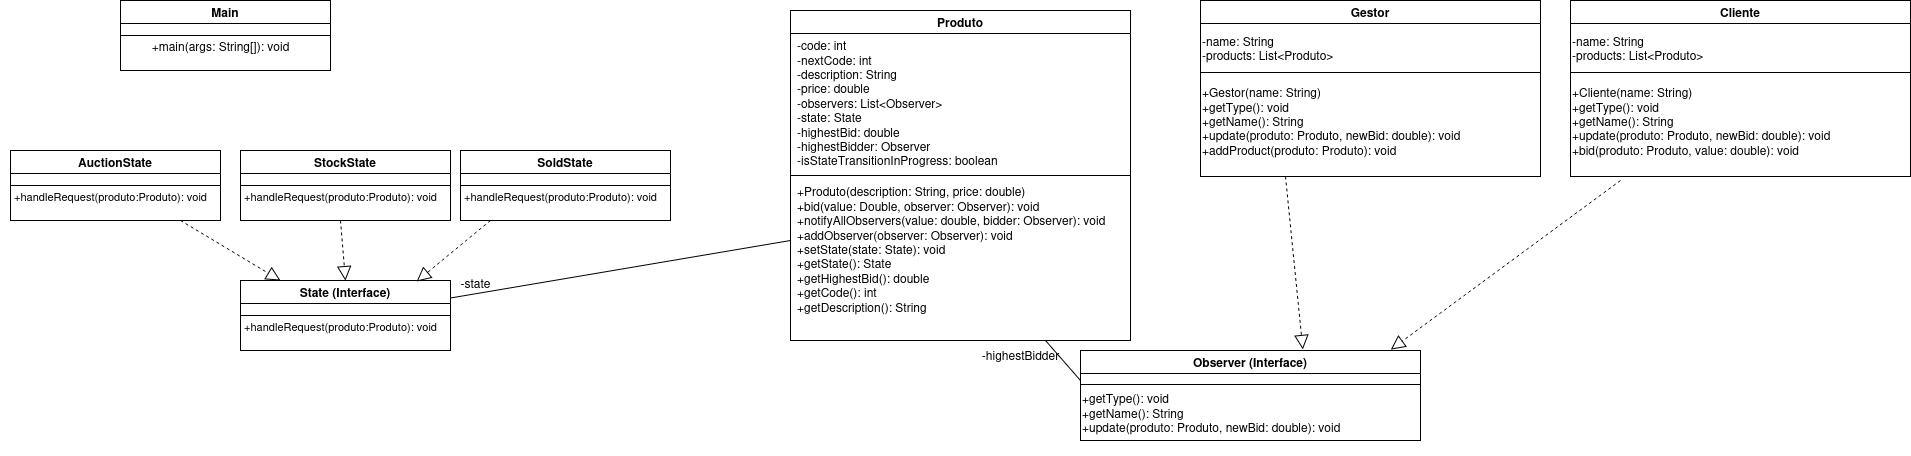

The diagram above was exported from draw.io. Its source (the exported page's mxGraphModel, read from the mxfile embedded in the PNG):
<mxGraphModel dx="5333" dy="489" grid="1" gridSize="10" guides="1" tooltips="1" connect="1" arrows="1" fold="1" page="1" pageScale="1" pageWidth="827" pageHeight="1169" math="0" shadow="0">
  <root>
    <mxCell id="WIyWlLk6GJQsqaUBKTNV-0" />
    <mxCell id="WIyWlLk6GJQsqaUBKTNV-1" parent="WIyWlLk6GJQsqaUBKTNV-0" />
    <mxCell id="Ay8p8A3dcaab7IQTKkA0-5" value="AuctionState" style="swimlane;" parent="WIyWlLk6GJQsqaUBKTNV-1" vertex="1">
      <mxGeometry x="-2450" y="1800" width="210" height="70" as="geometry">
        <mxRectangle x="-1180" y="1540" width="70" height="30" as="alternateBounds" />
      </mxGeometry>
    </mxCell>
    <mxCell id="Ay8p8A3dcaab7IQTKkA0-6" value="" style="line;html=1;strokeWidth=1;align=left;verticalAlign=middle;spacingTop=-1;spacingLeft=3;spacingRight=3;rotatable=0;labelPosition=right;points=[];portConstraint=eastwest;" parent="Ay8p8A3dcaab7IQTKkA0-5" vertex="1">
      <mxGeometry y="31" width="210" height="8" as="geometry" />
    </mxCell>
    <mxCell id="Ay8p8A3dcaab7IQTKkA0-8" value="&lt;div&gt;&lt;font style=&quot;font-size: 11px;&quot;&gt;+handleRequest(produto:Produto): void&lt;/font&gt;&lt;/div&gt;" style="text;html=1;align=center;verticalAlign=middle;resizable=0;points=[];autosize=1;strokeColor=none;fillColor=none;" parent="Ay8p8A3dcaab7IQTKkA0-5" vertex="1">
      <mxGeometry x="-10" y="31" width="220" height="30" as="geometry" />
    </mxCell>
    <mxCell id="qhZe7sGsbU-H1BXR6oEA-0" value="StockState" style="swimlane;" vertex="1" parent="WIyWlLk6GJQsqaUBKTNV-1">
      <mxGeometry x="-2220" y="1800" width="210" height="70" as="geometry">
        <mxRectangle x="-1180" y="1540" width="70" height="30" as="alternateBounds" />
      </mxGeometry>
    </mxCell>
    <mxCell id="qhZe7sGsbU-H1BXR6oEA-1" value="" style="line;html=1;strokeWidth=1;align=left;verticalAlign=middle;spacingTop=-1;spacingLeft=3;spacingRight=3;rotatable=0;labelPosition=right;points=[];portConstraint=eastwest;" vertex="1" parent="qhZe7sGsbU-H1BXR6oEA-0">
      <mxGeometry y="31" width="210" height="8" as="geometry" />
    </mxCell>
    <mxCell id="qhZe7sGsbU-H1BXR6oEA-2" value="&lt;div&gt;&lt;font style=&quot;font-size: 11px;&quot;&gt;+handleRequest(produto:Produto): void&lt;/font&gt;&lt;/div&gt;" style="text;html=1;align=center;verticalAlign=middle;resizable=0;points=[];autosize=1;strokeColor=none;fillColor=none;" vertex="1" parent="qhZe7sGsbU-H1BXR6oEA-0">
      <mxGeometry x="-10" y="31" width="220" height="30" as="geometry" />
    </mxCell>
    <mxCell id="qhZe7sGsbU-H1BXR6oEA-3" value="SoldState" style="swimlane;" vertex="1" parent="WIyWlLk6GJQsqaUBKTNV-1">
      <mxGeometry x="-2000" y="1800" width="210" height="70" as="geometry">
        <mxRectangle x="-1180" y="1540" width="70" height="30" as="alternateBounds" />
      </mxGeometry>
    </mxCell>
    <mxCell id="qhZe7sGsbU-H1BXR6oEA-4" value="" style="line;html=1;strokeWidth=1;align=left;verticalAlign=middle;spacingTop=-1;spacingLeft=3;spacingRight=3;rotatable=0;labelPosition=right;points=[];portConstraint=eastwest;" vertex="1" parent="qhZe7sGsbU-H1BXR6oEA-3">
      <mxGeometry y="31" width="210" height="8" as="geometry" />
    </mxCell>
    <mxCell id="qhZe7sGsbU-H1BXR6oEA-5" value="&lt;div&gt;&lt;font style=&quot;font-size: 11px;&quot;&gt;+handleRequest(produto:Produto): void&lt;/font&gt;&lt;/div&gt;" style="text;html=1;align=center;verticalAlign=middle;resizable=0;points=[];autosize=1;strokeColor=none;fillColor=none;" vertex="1" parent="qhZe7sGsbU-H1BXR6oEA-3">
      <mxGeometry x="-10" y="31" width="220" height="30" as="geometry" />
    </mxCell>
    <mxCell id="qhZe7sGsbU-H1BXR6oEA-6" value="State (Interface)" style="swimlane;" vertex="1" parent="WIyWlLk6GJQsqaUBKTNV-1">
      <mxGeometry x="-2220" y="1930" width="210" height="70" as="geometry">
        <mxRectangle x="-1180" y="1540" width="70" height="30" as="alternateBounds" />
      </mxGeometry>
    </mxCell>
    <mxCell id="qhZe7sGsbU-H1BXR6oEA-7" value="" style="line;html=1;strokeWidth=1;align=left;verticalAlign=middle;spacingTop=-1;spacingLeft=3;spacingRight=3;rotatable=0;labelPosition=right;points=[];portConstraint=eastwest;" vertex="1" parent="qhZe7sGsbU-H1BXR6oEA-6">
      <mxGeometry y="31" width="210" height="8" as="geometry" />
    </mxCell>
    <mxCell id="qhZe7sGsbU-H1BXR6oEA-8" value="&lt;div&gt;&lt;font style=&quot;font-size: 11px;&quot;&gt;+handleRequest(produto:Produto): void&lt;/font&gt;&lt;/div&gt;" style="text;html=1;align=center;verticalAlign=middle;resizable=0;points=[];autosize=1;strokeColor=none;fillColor=none;" vertex="1" parent="qhZe7sGsbU-H1BXR6oEA-6">
      <mxGeometry x="-10" y="31" width="220" height="30" as="geometry" />
    </mxCell>
    <mxCell id="qhZe7sGsbU-H1BXR6oEA-9" value="" style="endArrow=block;dashed=1;endFill=0;endSize=12;html=1;rounded=0;entryX=0.5;entryY=0;entryDx=0;entryDy=0;" edge="1" parent="WIyWlLk6GJQsqaUBKTNV-1" target="qhZe7sGsbU-H1BXR6oEA-6">
      <mxGeometry width="160" relative="1" as="geometry">
        <mxPoint x="-2120" y="1870" as="sourcePoint" />
        <mxPoint x="-2030" y="1880" as="targetPoint" />
      </mxGeometry>
    </mxCell>
    <mxCell id="qhZe7sGsbU-H1BXR6oEA-10" value="" style="endArrow=block;dashed=1;endFill=0;endSize=12;html=1;rounded=0;entryX=0.839;entryY=0.013;entryDx=0;entryDy=0;entryPerimeter=0;" edge="1" parent="WIyWlLk6GJQsqaUBKTNV-1" target="qhZe7sGsbU-H1BXR6oEA-6">
      <mxGeometry width="160" relative="1" as="geometry">
        <mxPoint x="-1970" y="1870" as="sourcePoint" />
        <mxPoint x="-2030" y="1880" as="targetPoint" />
      </mxGeometry>
    </mxCell>
    <mxCell id="qhZe7sGsbU-H1BXR6oEA-11" value="" style="endArrow=block;dashed=1;endFill=0;endSize=12;html=1;rounded=0;" edge="1" parent="WIyWlLk6GJQsqaUBKTNV-1">
      <mxGeometry width="160" relative="1" as="geometry">
        <mxPoint x="-2280" y="1870" as="sourcePoint" />
        <mxPoint x="-2180" y="1930" as="targetPoint" />
      </mxGeometry>
    </mxCell>
    <mxCell id="qhZe7sGsbU-H1BXR6oEA-12" value="Produto" style="swimlane;startSize=23;" vertex="1" parent="WIyWlLk6GJQsqaUBKTNV-1">
      <mxGeometry x="-1670" y="1660" width="340" height="330" as="geometry">
        <mxRectangle x="-1180" y="1540" width="70" height="30" as="alternateBounds" />
      </mxGeometry>
    </mxCell>
    <mxCell id="qhZe7sGsbU-H1BXR6oEA-13" value="" style="line;html=1;strokeWidth=1;align=left;verticalAlign=middle;spacingTop=-1;spacingLeft=3;spacingRight=3;rotatable=0;labelPosition=right;points=[];portConstraint=eastwest;" vertex="1" parent="qhZe7sGsbU-H1BXR6oEA-12">
      <mxGeometry y="161" width="340" height="8" as="geometry" />
    </mxCell>
    <mxCell id="qhZe7sGsbU-H1BXR6oEA-14" value="&lt;div&gt;-code: int&lt;/div&gt;&lt;div&gt;-nextCode: int&lt;/div&gt;&lt;div&gt;-description: String&lt;/div&gt;&lt;div&gt;-price: double&lt;/div&gt;&lt;div&gt;-observers: List&amp;lt;Observer&amp;gt;&lt;/div&gt;&lt;div&gt;-state: State&lt;/div&gt;&lt;div&gt;-highestBid: double&lt;/div&gt;&lt;div&gt;-highestBidder: Observer&lt;/div&gt;&lt;div&gt;-isStateTransitionInProgress: boolean&lt;/div&gt;&lt;div&gt;&lt;br&gt;&lt;/div&gt;" style="text;html=1;align=left;verticalAlign=middle;resizable=0;points=[];autosize=1;strokeColor=none;fillColor=none;" vertex="1" parent="qhZe7sGsbU-H1BXR6oEA-12">
      <mxGeometry x="5" y="20" width="220" height="160" as="geometry" />
    </mxCell>
    <mxCell id="qhZe7sGsbU-H1BXR6oEA-15" value="&lt;div&gt;+Produto(description: String, price: double)&lt;/div&gt;&lt;div&gt;+bid(value: Double, observer: Observer): void&lt;/div&gt;&lt;div&gt;+notifyAllObservers(value: double, bidder: Observer): void&lt;/div&gt;&lt;div&gt;+addObserver(observer: Observer): void&lt;/div&gt;&lt;div&gt;+setState(state: State): void&lt;/div&gt;&lt;div&gt;+getState(): State&lt;/div&gt;&lt;div&gt;+getHighestBid(): double&lt;/div&gt;&lt;div&gt;+getCode(): int&lt;/div&gt;&lt;div&gt;+getDescription(): String&lt;/div&gt;" style="text;html=1;align=left;verticalAlign=middle;resizable=0;points=[];autosize=1;strokeColor=none;fillColor=none;" vertex="1" parent="qhZe7sGsbU-H1BXR6oEA-12">
      <mxGeometry x="5" y="169" width="330" height="140" as="geometry" />
    </mxCell>
    <mxCell id="qhZe7sGsbU-H1BXR6oEA-16" value="" style="endArrow=none;html=1;rounded=0;exitX=1;exitY=0.25;exitDx=0;exitDy=0;" edge="1" parent="WIyWlLk6GJQsqaUBKTNV-1" source="qhZe7sGsbU-H1BXR6oEA-6">
      <mxGeometry width="50" height="50" relative="1" as="geometry">
        <mxPoint x="-1630" y="1930" as="sourcePoint" />
        <mxPoint x="-1670" y="1890" as="targetPoint" />
      </mxGeometry>
    </mxCell>
    <mxCell id="qhZe7sGsbU-H1BXR6oEA-17" value="-state" style="text;html=1;align=center;verticalAlign=middle;resizable=0;points=[];autosize=1;strokeColor=none;fillColor=none;" vertex="1" parent="WIyWlLk6GJQsqaUBKTNV-1">
      <mxGeometry x="-2010" y="1918" width="50" height="30" as="geometry" />
    </mxCell>
    <mxCell id="qhZe7sGsbU-H1BXR6oEA-18" value="Observer (Interface)" style="swimlane;startSize=23;" vertex="1" parent="WIyWlLk6GJQsqaUBKTNV-1">
      <mxGeometry x="-1380" y="2000" width="340" height="90" as="geometry">
        <mxRectangle x="-1180" y="1540" width="70" height="30" as="alternateBounds" />
      </mxGeometry>
    </mxCell>
    <mxCell id="qhZe7sGsbU-H1BXR6oEA-19" value="" style="line;html=1;strokeWidth=1;align=left;verticalAlign=middle;spacingTop=-1;spacingLeft=3;spacingRight=3;rotatable=0;labelPosition=right;points=[];portConstraint=eastwest;" vertex="1" parent="qhZe7sGsbU-H1BXR6oEA-18">
      <mxGeometry y="30" width="340" height="8" as="geometry" />
    </mxCell>
    <mxCell id="qhZe7sGsbU-H1BXR6oEA-21" value="&lt;div&gt;+getType(): void&lt;/div&gt;&lt;div&gt;+getName(): String&lt;/div&gt;&lt;div&gt;+update(produto: Produto, newBid: double): void &lt;br&gt;&lt;/div&gt;&lt;div&gt;&lt;br&gt;&lt;/div&gt;" style="text;html=1;align=left;verticalAlign=middle;resizable=0;points=[];autosize=1;strokeColor=none;fillColor=none;" vertex="1" parent="qhZe7sGsbU-H1BXR6oEA-18">
      <mxGeometry y="35" width="280" height="70" as="geometry" />
    </mxCell>
    <mxCell id="qhZe7sGsbU-H1BXR6oEA-22" value="" style="endArrow=none;html=1;rounded=0;entryX=0.75;entryY=1;entryDx=0;entryDy=0;" edge="1" parent="WIyWlLk6GJQsqaUBKTNV-1" target="qhZe7sGsbU-H1BXR6oEA-12">
      <mxGeometry width="50" height="50" relative="1" as="geometry">
        <mxPoint x="-1380" y="2030" as="sourcePoint" />
        <mxPoint x="-1190" y="1970" as="targetPoint" />
      </mxGeometry>
    </mxCell>
    <mxCell id="qhZe7sGsbU-H1BXR6oEA-23" value="-highestBidder" style="text;html=1;align=center;verticalAlign=middle;resizable=0;points=[];autosize=1;strokeColor=none;fillColor=none;" vertex="1" parent="WIyWlLk6GJQsqaUBKTNV-1">
      <mxGeometry x="-1490" y="1990" width="100" height="30" as="geometry" />
    </mxCell>
    <mxCell id="qhZe7sGsbU-H1BXR6oEA-24" value="Gestor" style="swimlane;startSize=23;" vertex="1" parent="WIyWlLk6GJQsqaUBKTNV-1">
      <mxGeometry x="-1260" y="1650" width="340" height="176" as="geometry">
        <mxRectangle x="-1180" y="1540" width="70" height="30" as="alternateBounds" />
      </mxGeometry>
    </mxCell>
    <mxCell id="qhZe7sGsbU-H1BXR6oEA-25" value="" style="line;html=1;strokeWidth=1;align=left;verticalAlign=middle;spacingTop=-1;spacingLeft=3;spacingRight=3;rotatable=0;labelPosition=right;points=[];portConstraint=eastwest;" vertex="1" parent="qhZe7sGsbU-H1BXR6oEA-24">
      <mxGeometry y="68" width="340" height="8" as="geometry" />
    </mxCell>
    <mxCell id="qhZe7sGsbU-H1BXR6oEA-26" value="&lt;div&gt;-name: String&lt;/div&gt;&lt;div&gt;-products: List&amp;lt;Produto&amp;gt;&lt;/div&gt;" style="text;html=1;align=left;verticalAlign=middle;resizable=0;points=[];autosize=1;strokeColor=none;fillColor=none;" vertex="1" parent="qhZe7sGsbU-H1BXR6oEA-24">
      <mxGeometry y="28" width="150" height="40" as="geometry" />
    </mxCell>
    <mxCell id="qhZe7sGsbU-H1BXR6oEA-27" value="&lt;div&gt;+Gestor(name: String)&lt;/div&gt;&lt;div&gt;&lt;div&gt;+getType(): void&lt;/div&gt;&lt;div&gt;+getName(): String&lt;/div&gt;&lt;div&gt;+update(produto: Produto, newBid: double): void &lt;br&gt;&lt;/div&gt;&lt;div&gt;+addProduct(produto: Produto): void&lt;/div&gt;&lt;/div&gt;" style="text;html=1;align=left;verticalAlign=middle;resizable=0;points=[];autosize=1;strokeColor=none;fillColor=none;" vertex="1" parent="qhZe7sGsbU-H1BXR6oEA-24">
      <mxGeometry y="76" width="280" height="90" as="geometry" />
    </mxCell>
    <mxCell id="qhZe7sGsbU-H1BXR6oEA-32" value="Cliente" style="swimlane;startSize=23;" vertex="1" parent="WIyWlLk6GJQsqaUBKTNV-1">
      <mxGeometry x="-890" y="1650" width="340" height="176" as="geometry">
        <mxRectangle x="-1180" y="1540" width="70" height="30" as="alternateBounds" />
      </mxGeometry>
    </mxCell>
    <mxCell id="qhZe7sGsbU-H1BXR6oEA-33" value="" style="line;html=1;strokeWidth=1;align=left;verticalAlign=middle;spacingTop=-1;spacingLeft=3;spacingRight=3;rotatable=0;labelPosition=right;points=[];portConstraint=eastwest;" vertex="1" parent="qhZe7sGsbU-H1BXR6oEA-32">
      <mxGeometry y="68" width="340" height="8" as="geometry" />
    </mxCell>
    <mxCell id="qhZe7sGsbU-H1BXR6oEA-34" value="&lt;div&gt;-name: String&lt;/div&gt;&lt;div&gt;-products: List&amp;lt;Produto&amp;gt;&lt;/div&gt;" style="text;html=1;align=left;verticalAlign=middle;resizable=0;points=[];autosize=1;strokeColor=none;fillColor=none;" vertex="1" parent="qhZe7sGsbU-H1BXR6oEA-32">
      <mxGeometry y="28" width="150" height="40" as="geometry" />
    </mxCell>
    <mxCell id="qhZe7sGsbU-H1BXR6oEA-35" value="&lt;div&gt;+Cliente(name: String)&lt;/div&gt;&lt;div&gt;&lt;div&gt;+getType(): void&lt;/div&gt;&lt;div&gt;+getName(): String&lt;/div&gt;&lt;div&gt;+update(produto: Produto, newBid: double): void &lt;br&gt;&lt;/div&gt;&lt;div&gt;+bid(produto: Produto, value: double): void&lt;/div&gt;&lt;/div&gt;" style="text;html=1;align=left;verticalAlign=middle;resizable=0;points=[];autosize=1;strokeColor=none;fillColor=none;" vertex="1" parent="qhZe7sGsbU-H1BXR6oEA-32">
      <mxGeometry y="76" width="280" height="90" as="geometry" />
    </mxCell>
    <mxCell id="qhZe7sGsbU-H1BXR6oEA-36" value="" style="endArrow=block;dashed=1;endFill=0;endSize=12;html=1;rounded=0;entryX=0.913;entryY=-0.011;entryDx=0;entryDy=0;entryPerimeter=0;" edge="1" parent="WIyWlLk6GJQsqaUBKTNV-1" target="qhZe7sGsbU-H1BXR6oEA-18">
      <mxGeometry width="160" relative="1" as="geometry">
        <mxPoint x="-840" y="1830" as="sourcePoint" />
        <mxPoint x="-930" y="1810" as="targetPoint" />
      </mxGeometry>
    </mxCell>
    <mxCell id="qhZe7sGsbU-H1BXR6oEA-37" value="" style="endArrow=block;dashed=1;endFill=0;endSize=12;html=1;rounded=0;entryX=0.654;entryY=-0.011;entryDx=0;entryDy=0;entryPerimeter=0;exitX=0.25;exitY=1;exitDx=0;exitDy=0;" edge="1" parent="WIyWlLk6GJQsqaUBKTNV-1" source="qhZe7sGsbU-H1BXR6oEA-24" target="qhZe7sGsbU-H1BXR6oEA-18">
      <mxGeometry width="160" relative="1" as="geometry">
        <mxPoint x="-1090" y="1810" as="sourcePoint" />
        <mxPoint x="-930" y="1810" as="targetPoint" />
      </mxGeometry>
    </mxCell>
    <mxCell id="qhZe7sGsbU-H1BXR6oEA-38" value="Main" style="swimlane;" vertex="1" parent="WIyWlLk6GJQsqaUBKTNV-1">
      <mxGeometry x="-2340" y="1650" width="210" height="70" as="geometry">
        <mxRectangle x="-1180" y="1540" width="70" height="30" as="alternateBounds" />
      </mxGeometry>
    </mxCell>
    <mxCell id="qhZe7sGsbU-H1BXR6oEA-39" value="" style="line;html=1;strokeWidth=1;align=left;verticalAlign=middle;spacingTop=-1;spacingLeft=3;spacingRight=3;rotatable=0;labelPosition=right;points=[];portConstraint=eastwest;" vertex="1" parent="qhZe7sGsbU-H1BXR6oEA-38">
      <mxGeometry y="31" width="210" height="8" as="geometry" />
    </mxCell>
    <mxCell id="qhZe7sGsbU-H1BXR6oEA-40" value="&lt;div&gt;+main(args: String[]): void&lt;/div&gt;" style="text;html=1;align=center;verticalAlign=middle;resizable=0;points=[];autosize=1;strokeColor=none;fillColor=none;" vertex="1" parent="qhZe7sGsbU-H1BXR6oEA-38">
      <mxGeometry x="20" y="31" width="160" height="30" as="geometry" />
    </mxCell>
  </root>
</mxGraphModel>